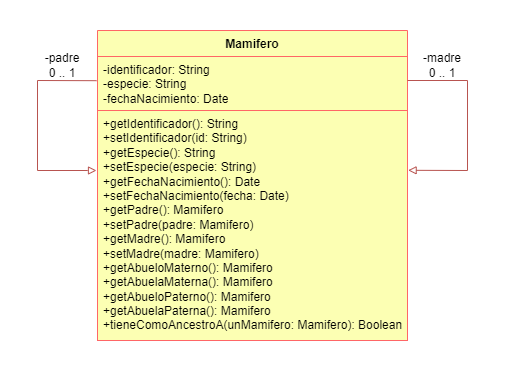

The diagram above was exported from draw.io. Its source (the exported page's mxGraphModel, read from the mxfile embedded in the PNG):
<mxGraphModel dx="271" dy="474" grid="1" gridSize="10" guides="1" tooltips="1" connect="1" arrows="1" fold="1" page="1" pageScale="1" pageWidth="850" pageHeight="1100" background="none" math="0" shadow="0">
  <root>
    <mxCell id="0" />
    <mxCell id="1" parent="0" />
    <mxCell id="DKMM7BCVLiZAFiTkCb1d-13" value="Mamifero" style="swimlane;fontStyle=1;align=center;verticalAlign=top;childLayout=stackLayout;horizontal=1;startSize=26;horizontalStack=0;resizeParent=1;resizeParentMax=0;resizeLast=0;collapsible=1;marginBottom=0;whiteSpace=wrap;html=1;rounded=0;shadow=0;labelBackgroundColor=none;comic=0;strokeColor=#FF6666;strokeWidth=1;fontFamily=Helvetica;fontSize=12;fillColor=#FCFFB3;" parent="1" vertex="1">
      <mxGeometry x="290" y="220" width="310" height="310" as="geometry" />
    </mxCell>
    <mxCell id="DKMM7BCVLiZAFiTkCb1d-14" value="-identificador: String&lt;br&gt;-especie: String&lt;br&gt;-fechaNacimiento: Date&lt;br&gt;" style="text;strokeColor=#FF6666;fillColor=#FCFFB3;align=left;verticalAlign=top;spacingLeft=4;spacingRight=4;overflow=hidden;rotatable=0;points=[[0,0.5],[1,0.5]];portConstraint=eastwest;whiteSpace=wrap;html=1;fontSize=12;fontFamily=Helvetica;" parent="DKMM7BCVLiZAFiTkCb1d-13" vertex="1">
      <mxGeometry y="26" width="310" height="54" as="geometry" />
    </mxCell>
    <mxCell id="DKMM7BCVLiZAFiTkCb1d-16" value="+getIdentificador(): String&lt;br&gt;+setIdentificador(id: String)&lt;br&gt;+getEspecie(): String&lt;br&gt;+setEspecie(especie: String)&lt;br&gt;+getFechaNacimiento(): Date&lt;br&gt;+setFechaNacimiento(fecha: Date)&lt;br&gt;+getPadre(): Mamifero&lt;br style=&quot;border-color: var(--border-color);&quot;&gt;+setPadre(padre: Mamifero)&lt;br&gt;+getMadre(): Mamifero&lt;br style=&quot;border-color: var(--border-color);&quot;&gt;+setMadre(madre: Mamifero)&lt;br&gt;+getAbueloMaterno(): Mamifero&lt;br&gt;+getAbuelaMaterna(): Mamifero&lt;br&gt;+getAbueloPaterno(): Mamifero&lt;br&gt;+getAbuelaPaterna(): Mamifero&lt;br&gt;+tieneComoAncestroA(unMamifero: Mamifero): Boolean" style="text;strokeColor=#FF6666;fillColor=#FCFFB3;align=left;verticalAlign=top;spacingLeft=4;spacingRight=4;overflow=hidden;rotatable=0;points=[[0,0.5],[1,0.5]];portConstraint=eastwest;whiteSpace=wrap;html=1;fontSize=12;fontFamily=Helvetica;" parent="DKMM7BCVLiZAFiTkCb1d-13" vertex="1">
      <mxGeometry y="80" width="310" height="230" as="geometry" />
    </mxCell>
    <mxCell id="MME7zUPfbXpTYKTcVndK-6" value="" style="endArrow=block;html=1;rounded=0;hachureGap=4;fontFamily=Architects Daughter;fontSource=https%3A%2F%2Ffonts.googleapis.com%2Fcss%3Ffamily%3DArchitects%2BDaughter;fontSize=16;fillColor=#f8cecc;strokeColor=#b85450;endFill=0;exitX=-0.003;exitY=0.448;exitDx=0;exitDy=0;exitPerimeter=0;" edge="1" parent="DKMM7BCVLiZAFiTkCb1d-13" source="DKMM7BCVLiZAFiTkCb1d-14">
      <mxGeometry width="50" height="50" relative="1" as="geometry">
        <mxPoint x="-70" y="50" as="sourcePoint" />
        <mxPoint x="-1" y="140" as="targetPoint" />
        <Array as="points">
          <mxPoint x="-60" y="50" />
          <mxPoint x="-60" y="140" />
          <mxPoint x="-10" y="140" />
        </Array>
      </mxGeometry>
    </mxCell>
    <mxCell id="MME7zUPfbXpTYKTcVndK-4" value="" style="endArrow=block;html=1;rounded=0;hachureGap=4;fontFamily=Architects Daughter;fontSource=https%3A%2F%2Ffonts.googleapis.com%2Fcss%3Ffamily%3DArchitects%2BDaughter;fontSize=16;entryX=1.002;entryY=0.26;entryDx=0;entryDy=0;entryPerimeter=0;fillColor=#f8cecc;strokeColor=#b85450;endFill=0;" edge="1" parent="1" target="DKMM7BCVLiZAFiTkCb1d-16">
      <mxGeometry width="50" height="50" relative="1" as="geometry">
        <mxPoint x="600" y="270" as="sourcePoint" />
        <mxPoint x="650" y="220" as="targetPoint" />
        <Array as="points">
          <mxPoint x="660" y="270" />
          <mxPoint x="660" y="360" />
        </Array>
      </mxGeometry>
    </mxCell>
    <mxCell id="MME7zUPfbXpTYKTcVndK-5" value="-madre&lt;br&gt;0 .. 1" style="text;html=1;strokeColor=none;fillColor=none;align=center;verticalAlign=middle;whiteSpace=wrap;rounded=0;fontSize=12;fontFamily=Helvetica;" vertex="1" parent="1">
      <mxGeometry x="610" y="240" width="50" height="30" as="geometry" />
    </mxCell>
    <mxCell id="MME7zUPfbXpTYKTcVndK-7" value="-padre&lt;br&gt;0 .. 1" style="text;html=1;strokeColor=none;fillColor=none;align=center;verticalAlign=middle;whiteSpace=wrap;rounded=0;fontSize=12;fontFamily=Helvetica;" vertex="1" parent="1">
      <mxGeometry x="230" y="240" width="50" height="30" as="geometry" />
    </mxCell>
  </root>
</mxGraphModel>